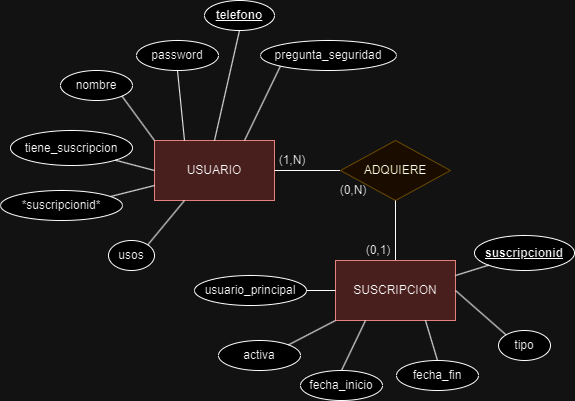

The diagram above was exported from draw.io. Its source (the exported page's mxGraphModel, read from the mxfile embedded in the PNG):
<mxGraphModel dx="1426" dy="791" grid="1" gridSize="10" guides="1" tooltips="1" connect="1" arrows="1" fold="1" page="1" pageScale="1" pageWidth="827" pageHeight="1169" math="0" shadow="0">
  <root>
    <mxCell id="0" />
    <mxCell id="1" parent="0" />
    <mxCell id="DSDCFnKB-QeT-Y8B8fn7-1" value="USUARIO" style="rounded=0;whiteSpace=wrap;html=1;fillColor=#f8cecc;strokeColor=#b85450;" parent="1" vertex="1">
      <mxGeometry x="294" y="270" width="120" height="60" as="geometry" />
    </mxCell>
    <mxCell id="DSDCFnKB-QeT-Y8B8fn7-2" value="&lt;b&gt;&lt;u&gt;telefono&lt;/u&gt;&lt;/b&gt;" style="ellipse;whiteSpace=wrap;html=1;" parent="1" vertex="1">
      <mxGeometry x="344" y="130" width="70" height="30" as="geometry" />
    </mxCell>
    <mxCell id="DSDCFnKB-QeT-Y8B8fn7-3" value="" style="endArrow=none;html=1;rounded=0;entryX=0.5;entryY=1;entryDx=0;entryDy=0;exitX=0.5;exitY=0;exitDx=0;exitDy=0;" parent="1" source="DSDCFnKB-QeT-Y8B8fn7-1" target="DSDCFnKB-QeT-Y8B8fn7-2" edge="1">
      <mxGeometry width="50" height="50" relative="1" as="geometry">
        <mxPoint x="480" y="230" as="sourcePoint" />
        <mxPoint x="484" y="270" as="targetPoint" />
      </mxGeometry>
    </mxCell>
    <mxCell id="DSDCFnKB-QeT-Y8B8fn7-5" value="password" style="ellipse;whiteSpace=wrap;html=1;" parent="1" vertex="1">
      <mxGeometry x="276" y="170" width="82" height="30" as="geometry" />
    </mxCell>
    <mxCell id="DSDCFnKB-QeT-Y8B8fn7-6" value="" style="endArrow=none;html=1;rounded=0;entryX=0.25;entryY=0;entryDx=0;entryDy=0;exitX=0.5;exitY=1;exitDx=0;exitDy=0;" parent="1" source="DSDCFnKB-QeT-Y8B8fn7-5" target="DSDCFnKB-QeT-Y8B8fn7-1" edge="1">
      <mxGeometry width="50" height="50" relative="1" as="geometry">
        <mxPoint x="340" y="178" as="sourcePoint" />
        <mxPoint x="530" y="220" as="targetPoint" />
      </mxGeometry>
    </mxCell>
    <mxCell id="DSDCFnKB-QeT-Y8B8fn7-8" value="tiene_suscripcion" style="ellipse;whiteSpace=wrap;html=1;" parent="1" vertex="1">
      <mxGeometry x="150" y="260" width="122" height="35" as="geometry" />
    </mxCell>
    <mxCell id="DSDCFnKB-QeT-Y8B8fn7-9" value="" style="endArrow=none;html=1;rounded=0;exitX=1;exitY=1;exitDx=0;exitDy=0;entryX=0;entryY=0.5;entryDx=0;entryDy=0;" parent="1" source="DSDCFnKB-QeT-Y8B8fn7-8" target="DSDCFnKB-QeT-Y8B8fn7-1" edge="1">
      <mxGeometry width="50" height="50" relative="1" as="geometry">
        <mxPoint x="250" y="286" as="sourcePoint" />
        <mxPoint x="304" y="295" as="targetPoint" />
      </mxGeometry>
    </mxCell>
    <mxCell id="DSDCFnKB-QeT-Y8B8fn7-10" value="*suscripcionid*" style="ellipse;whiteSpace=wrap;html=1;" parent="1" vertex="1">
      <mxGeometry x="140" y="320" width="122" height="30" as="geometry" />
    </mxCell>
    <mxCell id="DSDCFnKB-QeT-Y8B8fn7-11" value="" style="endArrow=none;html=1;rounded=0;exitX=0.907;exitY=0.195;exitDx=0;exitDy=0;entryX=0;entryY=0.75;entryDx=0;entryDy=0;exitPerimeter=0;" parent="1" source="DSDCFnKB-QeT-Y8B8fn7-10" target="DSDCFnKB-QeT-Y8B8fn7-1" edge="1">
      <mxGeometry width="50" height="50" relative="1" as="geometry">
        <mxPoint x="250" y="331" as="sourcePoint" />
        <mxPoint x="294" y="345" as="targetPoint" />
      </mxGeometry>
    </mxCell>
    <mxCell id="DSDCFnKB-QeT-Y8B8fn7-12" value="usos" style="ellipse;whiteSpace=wrap;html=1;" parent="1" vertex="1">
      <mxGeometry x="248" y="370" width="46" height="30" as="geometry" />
    </mxCell>
    <mxCell id="DSDCFnKB-QeT-Y8B8fn7-13" value="" style="endArrow=none;html=1;rounded=0;exitX=1;exitY=0;exitDx=0;exitDy=0;entryX=0.25;entryY=1;entryDx=0;entryDy=0;" parent="1" source="DSDCFnKB-QeT-Y8B8fn7-12" target="DSDCFnKB-QeT-Y8B8fn7-1" edge="1">
      <mxGeometry width="50" height="50" relative="1" as="geometry">
        <mxPoint x="320" y="376" as="sourcePoint" />
        <mxPoint x="364" y="360" as="targetPoint" />
      </mxGeometry>
    </mxCell>
    <mxCell id="DSDCFnKB-QeT-Y8B8fn7-14" value="" style="endArrow=none;html=1;rounded=0;exitX=1;exitY=0.5;exitDx=0;exitDy=0;" parent="1" source="DSDCFnKB-QeT-Y8B8fn7-1" edge="1">
      <mxGeometry width="50" height="50" relative="1" as="geometry">
        <mxPoint x="500" y="330" as="sourcePoint" />
        <mxPoint x="480" y="300" as="targetPoint" />
      </mxGeometry>
    </mxCell>
    <mxCell id="DSDCFnKB-QeT-Y8B8fn7-15" value="(1,N)" style="text;html=1;align=center;verticalAlign=middle;whiteSpace=wrap;rounded=0;" parent="1" vertex="1">
      <mxGeometry x="414" y="280" width="36" height="20" as="geometry" />
    </mxCell>
    <mxCell id="DSDCFnKB-QeT-Y8B8fn7-16" value="ADQUIERE" style="rhombus;whiteSpace=wrap;html=1;fillColor=#fff2cc;strokeColor=#d6b656;" parent="1" vertex="1">
      <mxGeometry x="480" y="270" width="110" height="60" as="geometry" />
    </mxCell>
    <mxCell id="DSDCFnKB-QeT-Y8B8fn7-17" value="" style="endArrow=none;html=1;rounded=0;entryX=0.5;entryY=1;entryDx=0;entryDy=0;" parent="1" target="DSDCFnKB-QeT-Y8B8fn7-16" edge="1">
      <mxGeometry width="50" height="50" relative="1" as="geometry">
        <mxPoint x="535" y="390" as="sourcePoint" />
        <mxPoint x="570" y="360" as="targetPoint" />
      </mxGeometry>
    </mxCell>
    <mxCell id="DSDCFnKB-QeT-Y8B8fn7-18" value="SUSCRIPCION" style="rounded=0;whiteSpace=wrap;html=1;fillColor=#f8cecc;strokeColor=#b85450;" parent="1" vertex="1">
      <mxGeometry x="475" y="390" width="120" height="60" as="geometry" />
    </mxCell>
    <mxCell id="DSDCFnKB-QeT-Y8B8fn7-19" value="(0,1)" style="text;html=1;align=center;verticalAlign=middle;whiteSpace=wrap;rounded=0;" parent="1" vertex="1">
      <mxGeometry x="500" y="370" width="36" height="20" as="geometry" />
    </mxCell>
    <mxCell id="DSDCFnKB-QeT-Y8B8fn7-20" value="(0,N)" style="text;html=1;align=center;verticalAlign=middle;whiteSpace=wrap;rounded=0;" parent="1" vertex="1">
      <mxGeometry x="475" y="310" width="36" height="20" as="geometry" />
    </mxCell>
    <mxCell id="1HXt_0G1aVZmW4mBObpY-1" value="&lt;b&gt;&lt;u&gt;suscripcionid&lt;/u&gt;&lt;/b&gt;" style="ellipse;whiteSpace=wrap;html=1;" parent="1" vertex="1">
      <mxGeometry x="614" y="365" width="100" height="35" as="geometry" />
    </mxCell>
    <mxCell id="1HXt_0G1aVZmW4mBObpY-2" value="" style="endArrow=none;html=1;rounded=0;entryX=0;entryY=1;entryDx=0;entryDy=0;exitX=1;exitY=0.25;exitDx=0;exitDy=0;" parent="1" source="DSDCFnKB-QeT-Y8B8fn7-18" target="1HXt_0G1aVZmW4mBObpY-1" edge="1">
      <mxGeometry width="50" height="50" relative="1" as="geometry">
        <mxPoint x="624" y="410" as="sourcePoint" />
        <mxPoint x="724" y="410" as="targetPoint" />
      </mxGeometry>
    </mxCell>
    <mxCell id="1HXt_0G1aVZmW4mBObpY-5" value="tipo" style="ellipse;whiteSpace=wrap;html=1;" parent="1" vertex="1">
      <mxGeometry x="638" y="460" width="52" height="30" as="geometry" />
    </mxCell>
    <mxCell id="1HXt_0G1aVZmW4mBObpY-6" value="" style="endArrow=none;html=1;rounded=0;exitX=0;exitY=0;exitDx=0;exitDy=0;entryX=1;entryY=0.5;entryDx=0;entryDy=0;" parent="1" source="1HXt_0G1aVZmW4mBObpY-5" target="DSDCFnKB-QeT-Y8B8fn7-18" edge="1">
      <mxGeometry width="50" height="50" relative="1" as="geometry">
        <mxPoint x="857" y="480" as="sourcePoint" />
        <mxPoint x="600" y="420" as="targetPoint" />
      </mxGeometry>
    </mxCell>
    <mxCell id="1HXt_0G1aVZmW4mBObpY-7" value="fecha_fin" style="ellipse;whiteSpace=wrap;html=1;" parent="1" vertex="1">
      <mxGeometry x="536" y="490" width="82" height="30" as="geometry" />
    </mxCell>
    <mxCell id="1HXt_0G1aVZmW4mBObpY-8" value="" style="endArrow=none;html=1;rounded=0;exitX=0.5;exitY=0;exitDx=0;exitDy=0;entryX=0.75;entryY=1;entryDx=0;entryDy=0;" parent="1" source="1HXt_0G1aVZmW4mBObpY-7" target="DSDCFnKB-QeT-Y8B8fn7-18" edge="1">
      <mxGeometry width="50" height="50" relative="1" as="geometry">
        <mxPoint x="832" y="530" as="sourcePoint" />
        <mxPoint x="570" y="470" as="targetPoint" />
      </mxGeometry>
    </mxCell>
    <mxCell id="1HXt_0G1aVZmW4mBObpY-9" value="fecha_inicio" style="ellipse;whiteSpace=wrap;html=1;" parent="1" vertex="1">
      <mxGeometry x="440" y="500" width="82" height="30" as="geometry" />
    </mxCell>
    <mxCell id="1HXt_0G1aVZmW4mBObpY-10" value="" style="endArrow=none;html=1;rounded=0;exitX=0.5;exitY=0;exitDx=0;exitDy=0;entryX=0.25;entryY=1;entryDx=0;entryDy=0;" parent="1" source="1HXt_0G1aVZmW4mBObpY-9" target="DSDCFnKB-QeT-Y8B8fn7-18" edge="1">
      <mxGeometry width="50" height="50" relative="1" as="geometry">
        <mxPoint x="736" y="560" as="sourcePoint" />
        <mxPoint x="474" y="500" as="targetPoint" />
      </mxGeometry>
    </mxCell>
    <mxCell id="1HXt_0G1aVZmW4mBObpY-11" value="activa" style="ellipse;whiteSpace=wrap;html=1;" parent="1" vertex="1">
      <mxGeometry x="358" y="470" width="82" height="30" as="geometry" />
    </mxCell>
    <mxCell id="1HXt_0G1aVZmW4mBObpY-12" value="" style="endArrow=none;html=1;rounded=0;exitX=1;exitY=0;exitDx=0;exitDy=0;entryX=0;entryY=1;entryDx=0;entryDy=0;" parent="1" source="1HXt_0G1aVZmW4mBObpY-11" target="DSDCFnKB-QeT-Y8B8fn7-18" edge="1">
      <mxGeometry width="50" height="50" relative="1" as="geometry">
        <mxPoint x="618" y="550" as="sourcePoint" />
        <mxPoint x="356" y="490" as="targetPoint" />
      </mxGeometry>
    </mxCell>
    <mxCell id="1HXt_0G1aVZmW4mBObpY-13" value="usuario_principal" style="ellipse;whiteSpace=wrap;html=1;" parent="1" vertex="1">
      <mxGeometry x="334" y="405" width="112" height="30" as="geometry" />
    </mxCell>
    <mxCell id="1HXt_0G1aVZmW4mBObpY-14" value="" style="endArrow=none;html=1;rounded=0;exitX=0;exitY=0.5;exitDx=0;exitDy=0;entryX=1;entryY=0.5;entryDx=0;entryDy=0;" parent="1" source="DSDCFnKB-QeT-Y8B8fn7-18" target="1HXt_0G1aVZmW4mBObpY-13" edge="1">
      <mxGeometry width="50" height="50" relative="1" as="geometry">
        <mxPoint x="592" y="490" as="sourcePoint" />
        <mxPoint x="330" y="430" as="targetPoint" />
      </mxGeometry>
    </mxCell>
    <mxCell id="3D6EVmQ3dl7dqUifhhnK-1" value="nombre" style="ellipse;whiteSpace=wrap;html=1;" parent="1" vertex="1">
      <mxGeometry x="200" y="200" width="72" height="30" as="geometry" />
    </mxCell>
    <mxCell id="3D6EVmQ3dl7dqUifhhnK-2" value="" style="endArrow=none;html=1;rounded=0;entryX=0;entryY=0;entryDx=0;entryDy=0;exitX=1;exitY=1;exitDx=0;exitDy=0;" parent="1" source="3D6EVmQ3dl7dqUifhhnK-1" target="DSDCFnKB-QeT-Y8B8fn7-1" edge="1">
      <mxGeometry width="50" height="50" relative="1" as="geometry">
        <mxPoint x="327" y="210" as="sourcePoint" />
        <mxPoint x="334" y="280" as="targetPoint" />
      </mxGeometry>
    </mxCell>
    <mxCell id="6bbRp99OmWCDW8NndvSW-2" value="pregunta_seguridad" style="ellipse;whiteSpace=wrap;html=1;" vertex="1" parent="1">
      <mxGeometry x="400" y="170" width="136" height="30" as="geometry" />
    </mxCell>
    <mxCell id="6bbRp99OmWCDW8NndvSW-3" value="" style="endArrow=none;html=1;rounded=0;exitX=0;exitY=1;exitDx=0;exitDy=0;entryX=0.75;entryY=0;entryDx=0;entryDy=0;" edge="1" parent="1" source="6bbRp99OmWCDW8NndvSW-2" target="DSDCFnKB-QeT-Y8B8fn7-1">
      <mxGeometry width="50" height="50" relative="1" as="geometry">
        <mxPoint x="486" y="216" as="sourcePoint" />
        <mxPoint x="490" y="170" as="targetPoint" />
      </mxGeometry>
    </mxCell>
  </root>
</mxGraphModel>